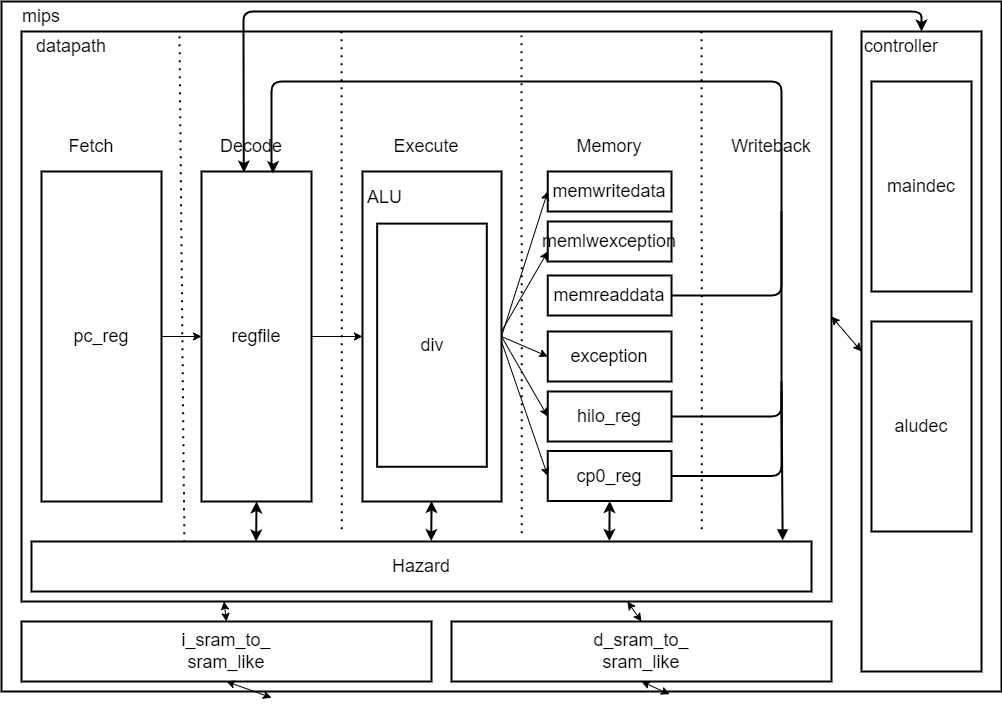

The diagram above was exported from draw.io. Its source (the exported page's mxGraphModel, read from the mxfile embedded in the PNG):
<mxGraphModel dx="1886" dy="782" grid="1" gridSize="10" guides="1" tooltips="1" connect="1" arrows="1" fold="1" page="1" pageScale="1" pageWidth="827" pageHeight="1169" math="0" shadow="0">
  <root>
    <mxCell id="0" />
    <mxCell id="1" parent="0" />
    <mxCell id="6" value="" style="rounded=0;whiteSpace=wrap;html=1;fontSize=18;strokeWidth=2;" parent="1" vertex="1">
      <mxGeometry x="-60" y="110" width="1000" height="690" as="geometry" />
    </mxCell>
    <mxCell id="7" value="mips" style="text;html=1;strokeColor=none;fillColor=none;align=center;verticalAlign=middle;whiteSpace=wrap;rounded=0;fontSize=18;" parent="1" vertex="1">
      <mxGeometry x="-50" y="110" width="60" height="30" as="geometry" />
    </mxCell>
    <mxCell id="8" value="" style="rounded=0;whiteSpace=wrap;html=1;fontSize=18;strokeWidth=2;" parent="1" vertex="1">
      <mxGeometry x="-40" y="140" width="810" height="570" as="geometry" />
    </mxCell>
    <mxCell id="9" value="" style="rounded=0;whiteSpace=wrap;html=1;fontSize=18;strokeWidth=2;" parent="1" vertex="1">
      <mxGeometry x="800" y="140" width="120" height="640" as="geometry" />
    </mxCell>
    <mxCell id="10" value="" style="endArrow=classic;startArrow=classic;html=1;fontSize=18;entryX=0;entryY=0.5;entryDx=0;entryDy=0;exitX=1;exitY=0.5;exitDx=0;exitDy=0;" parent="1" source="8" target="9" edge="1">
      <mxGeometry width="50" height="50" relative="1" as="geometry">
        <mxPoint x="270" y="420" as="sourcePoint" />
        <mxPoint x="320" y="370" as="targetPoint" />
      </mxGeometry>
    </mxCell>
    <mxCell id="11" value="i_sram_to_&lt;br&gt;sram_like" style="rounded=0;whiteSpace=wrap;html=1;fontSize=18;strokeWidth=2;" parent="1" vertex="1">
      <mxGeometry x="-40" y="730" width="410" height="60" as="geometry" />
    </mxCell>
    <mxCell id="12" value="d_sram_to_&lt;br&gt;sram_like" style="rounded=0;whiteSpace=wrap;html=1;fontSize=18;strokeWidth=2;" parent="1" vertex="1">
      <mxGeometry x="390" y="730" width="380" height="60" as="geometry" />
    </mxCell>
    <mxCell id="14" value="" style="endArrow=classic;startArrow=classic;html=1;fontSize=18;exitX=0.5;exitY=0;exitDx=0;exitDy=0;entryX=0.25;entryY=1;entryDx=0;entryDy=0;" parent="1" source="11" target="8" edge="1">
      <mxGeometry width="50" height="50" relative="1" as="geometry">
        <mxPoint x="270" y="410" as="sourcePoint" />
        <mxPoint x="203" y="260" as="targetPoint" />
      </mxGeometry>
    </mxCell>
    <mxCell id="15" value="" style="endArrow=classic;startArrow=classic;html=1;fontSize=18;exitX=0.5;exitY=0;exitDx=0;exitDy=0;" parent="1" source="12" target="8" edge="1">
      <mxGeometry width="50" height="50" relative="1" as="geometry">
        <mxPoint x="670" y="580" as="sourcePoint" />
        <mxPoint x="320" y="360" as="targetPoint" />
      </mxGeometry>
    </mxCell>
    <mxCell id="17" value="" style="endArrow=classic;startArrow=classic;html=1;fontSize=18;entryX=0.5;entryY=1;entryDx=0;entryDy=0;exitX=0.27;exitY=1.009;exitDx=0;exitDy=0;exitPerimeter=0;" parent="1" source="6" target="11" edge="1">
      <mxGeometry width="50" height="50" relative="1" as="geometry">
        <mxPoint x="270" y="410" as="sourcePoint" />
        <mxPoint x="320" y="360" as="targetPoint" />
      </mxGeometry>
    </mxCell>
    <mxCell id="19" value="" style="endArrow=classic;startArrow=classic;html=1;fontSize=18;entryX=0.5;entryY=1;entryDx=0;entryDy=0;exitX=0.668;exitY=1.004;exitDx=0;exitDy=0;exitPerimeter=0;" parent="1" source="6" target="12" edge="1">
      <mxGeometry width="50" height="50" relative="1" as="geometry">
        <mxPoint x="270" y="410" as="sourcePoint" />
        <mxPoint x="320" y="360" as="targetPoint" />
      </mxGeometry>
    </mxCell>
    <mxCell id="58" value="&lt;font style=&quot;font-size: 18px&quot;&gt;datapath&lt;/font&gt;" style="text;html=1;strokeColor=none;fillColor=none;align=center;verticalAlign=middle;whiteSpace=wrap;rounded=0;" vertex="1" parent="1">
      <mxGeometry x="-40" y="140" width="100" height="30" as="geometry" />
    </mxCell>
    <mxCell id="59" value="Hazard" style="rounded=0;whiteSpace=wrap;html=1;fontSize=18;strokeWidth=2;" vertex="1" parent="1">
      <mxGeometry x="-30" y="650" width="780" height="50" as="geometry" />
    </mxCell>
    <mxCell id="62" value="regfile" style="rounded=0;whiteSpace=wrap;html=1;fontSize=18;strokeWidth=2;" vertex="1" parent="1">
      <mxGeometry x="140" y="280" width="110" height="330" as="geometry" />
    </mxCell>
    <mxCell id="63" value="pc_reg" style="rounded=0;whiteSpace=wrap;html=1;fontSize=18;strokeWidth=2;" vertex="1" parent="1">
      <mxGeometry x="-20" y="280" width="120" height="330" as="geometry" />
    </mxCell>
    <mxCell id="65" value="hilo_reg" style="rounded=0;whiteSpace=wrap;html=1;fontSize=18;strokeWidth=2;" vertex="1" parent="1">
      <mxGeometry x="486.25" y="500" width="123.75" height="50" as="geometry" />
    </mxCell>
    <mxCell id="66" value="cp0_reg" style="rounded=0;whiteSpace=wrap;html=1;fontSize=18;strokeWidth=2;" vertex="1" parent="1">
      <mxGeometry x="486.25" y="559.5" width="123.75" height="50" as="geometry" />
    </mxCell>
    <mxCell id="67" value="exception" style="rounded=0;whiteSpace=wrap;html=1;fontSize=18;strokeWidth=2;" vertex="1" parent="1">
      <mxGeometry x="486.25" y="440" width="123.75" height="50" as="geometry" />
    </mxCell>
    <mxCell id="68" value="memwritedata" style="rounded=0;whiteSpace=wrap;html=1;fontSize=18;strokeWidth=2;" vertex="1" parent="1">
      <mxGeometry x="486.25" y="280" width="123.75" height="40" as="geometry" />
    </mxCell>
    <mxCell id="69" value="memreaddata" style="rounded=0;whiteSpace=wrap;html=1;fontSize=18;strokeWidth=2;" vertex="1" parent="1">
      <mxGeometry x="486.26" y="384" width="123.75" height="40" as="geometry" />
    </mxCell>
    <mxCell id="70" value="memlwexception" style="rounded=0;whiteSpace=wrap;html=1;fontSize=18;strokeWidth=2;" vertex="1" parent="1">
      <mxGeometry x="486.25" y="330" width="123.75" height="40" as="geometry" />
    </mxCell>
    <mxCell id="73" value="" style="group" vertex="1" connectable="0" parent="1">
      <mxGeometry x="300" y="280" width="140" height="330" as="geometry" />
    </mxCell>
    <mxCell id="64" value="" style="rounded=0;whiteSpace=wrap;html=1;fontSize=18;strokeWidth=2;" vertex="1" parent="73">
      <mxGeometry x="0.9790209790209791" width="139.02097902097904" height="330.00000000000006" as="geometry" />
    </mxCell>
    <mxCell id="71" value="ALU" style="text;html=1;strokeColor=none;fillColor=none;align=center;verticalAlign=middle;whiteSpace=wrap;rounded=0;fontSize=18;" vertex="1" parent="73">
      <mxGeometry width="46.99300699300699" height="52.10526315789473" as="geometry" />
    </mxCell>
    <mxCell id="72" value="div" style="rounded=0;whiteSpace=wrap;html=1;fontSize=18;strokeWidth=2;" vertex="1" parent="73">
      <mxGeometry x="15.664335664335665" y="52.10526315789473" width="109.65034965034965" height="243.1578947368421" as="geometry" />
    </mxCell>
    <mxCell id="74" value="controller" style="text;html=1;strokeColor=none;fillColor=none;align=center;verticalAlign=middle;whiteSpace=wrap;rounded=0;fontSize=18;" vertex="1" parent="1">
      <mxGeometry x="800" y="140" width="80" height="30" as="geometry" />
    </mxCell>
    <mxCell id="75" value="maindec" style="rounded=0;whiteSpace=wrap;html=1;fontSize=18;strokeWidth=2;" vertex="1" parent="1">
      <mxGeometry x="810" y="190" width="100" height="210" as="geometry" />
    </mxCell>
    <mxCell id="76" value="aludec" style="rounded=0;whiteSpace=wrap;html=1;fontSize=18;strokeWidth=2;" vertex="1" parent="1">
      <mxGeometry x="810" y="430" width="100" height="210" as="geometry" />
    </mxCell>
    <mxCell id="79" value="" style="endArrow=none;dashed=1;html=1;dashPattern=1 3;strokeWidth=2;fontSize=18;entryX=0.195;entryY=0.004;entryDx=0;entryDy=0;entryPerimeter=0;exitX=0.196;exitY=0.017;exitDx=0;exitDy=0;exitPerimeter=0;" edge="1" parent="1" source="59" target="8">
      <mxGeometry width="50" height="50" relative="1" as="geometry">
        <mxPoint x="229" y="640" as="sourcePoint" />
        <mxPoint x="560" y="470" as="targetPoint" />
      </mxGeometry>
    </mxCell>
    <mxCell id="80" value="Fetch" style="text;html=1;strokeColor=none;fillColor=none;align=center;verticalAlign=middle;whiteSpace=wrap;rounded=0;fontSize=18;" vertex="1" parent="1">
      <mxGeometry y="240" width="60" height="30" as="geometry" />
    </mxCell>
    <mxCell id="81" value="" style="endArrow=none;dashed=1;html=1;dashPattern=1 3;strokeWidth=2;fontSize=18;entryX=0.195;entryY=0.004;entryDx=0;entryDy=0;entryPerimeter=0;" edge="1" parent="1">
      <mxGeometry width="50" height="50" relative="1" as="geometry">
        <mxPoint x="280.3" y="637.72" as="sourcePoint" />
        <mxPoint x="280.00000000000006" y="139.99999999999997" as="targetPoint" />
      </mxGeometry>
    </mxCell>
    <mxCell id="82" value="Decode" style="text;html=1;strokeColor=none;fillColor=none;align=center;verticalAlign=middle;whiteSpace=wrap;rounded=0;fontSize=18;" vertex="1" parent="1">
      <mxGeometry x="160" y="240" width="60" height="30" as="geometry" />
    </mxCell>
    <mxCell id="83" value="Execute" style="text;html=1;strokeColor=none;fillColor=none;align=center;verticalAlign=middle;whiteSpace=wrap;rounded=0;fontSize=18;" vertex="1" parent="1">
      <mxGeometry x="335" y="240" width="60" height="30" as="geometry" />
    </mxCell>
    <mxCell id="84" value="" style="endArrow=none;dashed=1;html=1;dashPattern=1 3;strokeWidth=2;fontSize=18;entryX=0.195;entryY=0.004;entryDx=0;entryDy=0;entryPerimeter=0;" edge="1" parent="1">
      <mxGeometry width="50" height="50" relative="1" as="geometry">
        <mxPoint x="460.3000000000002" y="641.72" as="sourcePoint" />
        <mxPoint x="460" y="144" as="targetPoint" />
      </mxGeometry>
    </mxCell>
    <mxCell id="85" value="" style="endArrow=none;dashed=1;html=1;dashPattern=1 3;strokeWidth=2;fontSize=18;entryX=0.195;entryY=0.004;entryDx=0;entryDy=0;entryPerimeter=0;" edge="1" parent="1">
      <mxGeometry width="50" height="50" relative="1" as="geometry">
        <mxPoint x="640.3000000000002" y="637.72" as="sourcePoint" />
        <mxPoint x="640" y="140" as="targetPoint" />
      </mxGeometry>
    </mxCell>
    <mxCell id="86" value="Memory" style="text;html=1;strokeColor=none;fillColor=none;align=center;verticalAlign=middle;whiteSpace=wrap;rounded=0;fontSize=18;" vertex="1" parent="1">
      <mxGeometry x="518.13" y="240" width="60" height="30" as="geometry" />
    </mxCell>
    <mxCell id="87" value="Writeback" style="text;html=1;strokeColor=none;fillColor=none;align=center;verticalAlign=middle;whiteSpace=wrap;rounded=0;fontSize=18;" vertex="1" parent="1">
      <mxGeometry x="680" y="240" width="60" height="30" as="geometry" />
    </mxCell>
    <mxCell id="88" value="" style="endArrow=classic;html=1;fontSize=18;exitX=1;exitY=0.5;exitDx=0;exitDy=0;entryX=0;entryY=0.5;entryDx=0;entryDy=0;" edge="1" parent="1" source="63" target="62">
      <mxGeometry width="50" height="50" relative="1" as="geometry">
        <mxPoint x="470" y="520" as="sourcePoint" />
        <mxPoint x="520" y="470" as="targetPoint" />
      </mxGeometry>
    </mxCell>
    <mxCell id="89" value="" style="endArrow=classic;html=1;fontSize=18;exitX=1;exitY=0.5;exitDx=0;exitDy=0;entryX=0;entryY=0.5;entryDx=0;entryDy=0;" edge="1" parent="1" source="62" target="64">
      <mxGeometry width="50" height="50" relative="1" as="geometry">
        <mxPoint x="250" y="490" as="sourcePoint" />
        <mxPoint x="300" y="440" as="targetPoint" />
      </mxGeometry>
    </mxCell>
    <mxCell id="91" value="" style="endArrow=classic;html=1;fontSize=18;exitX=1;exitY=0.5;exitDx=0;exitDy=0;entryX=0;entryY=0.5;entryDx=0;entryDy=0;" edge="1" parent="1" source="64" target="68">
      <mxGeometry width="50" height="50" relative="1" as="geometry">
        <mxPoint x="440" y="490" as="sourcePoint" />
        <mxPoint x="490" y="440" as="targetPoint" />
      </mxGeometry>
    </mxCell>
    <mxCell id="92" value="" style="endArrow=classic;html=1;fontSize=18;entryX=0;entryY=0.75;entryDx=0;entryDy=0;" edge="1" parent="1" target="70">
      <mxGeometry width="50" height="50" relative="1" as="geometry">
        <mxPoint x="440" y="440" as="sourcePoint" />
        <mxPoint x="480" y="440" as="targetPoint" />
      </mxGeometry>
    </mxCell>
    <mxCell id="93" value="" style="endArrow=classic;html=1;fontSize=18;entryX=0;entryY=0.5;entryDx=0;entryDy=0;exitX=1;exitY=0.5;exitDx=0;exitDy=0;" edge="1" parent="1" source="64" target="67">
      <mxGeometry width="50" height="50" relative="1" as="geometry">
        <mxPoint x="440" y="490" as="sourcePoint" />
        <mxPoint x="490" y="440" as="targetPoint" />
      </mxGeometry>
    </mxCell>
    <mxCell id="97" value="" style="endArrow=classic;html=1;fontSize=18;entryX=0;entryY=0.5;entryDx=0;entryDy=0;exitX=1;exitY=0.5;exitDx=0;exitDy=0;" edge="1" parent="1" source="64" target="65">
      <mxGeometry width="50" height="50" relative="1" as="geometry">
        <mxPoint x="440" y="490" as="sourcePoint" />
        <mxPoint x="490" y="440" as="targetPoint" />
      </mxGeometry>
    </mxCell>
    <mxCell id="99" value="" style="endArrow=classic;html=1;fontSize=18;entryX=0;entryY=0.5;entryDx=0;entryDy=0;" edge="1" parent="1" target="66">
      <mxGeometry width="50" height="50" relative="1" as="geometry">
        <mxPoint x="440" y="450" as="sourcePoint" />
        <mxPoint x="520" y="470" as="targetPoint" />
      </mxGeometry>
    </mxCell>
    <mxCell id="100" value="" style="endArrow=classic;html=1;fontSize=18;exitX=1;exitY=0.5;exitDx=0;exitDy=0;entryX=0.651;entryY=0.005;entryDx=0;entryDy=0;edgeStyle=orthogonalEdgeStyle;strokeWidth=2;entryPerimeter=0;" edge="1" parent="1" source="69" target="62">
      <mxGeometry width="50" height="50" relative="1" as="geometry">
        <mxPoint x="470" y="520" as="sourcePoint" />
        <mxPoint x="640" y="404" as="targetPoint" />
        <Array as="points">
          <mxPoint x="720" y="404" />
          <mxPoint x="720" y="190" />
          <mxPoint x="210" y="190" />
          <mxPoint x="210" y="280" />
          <mxPoint x="212" y="280" />
        </Array>
      </mxGeometry>
    </mxCell>
    <mxCell id="102" value="" style="endArrow=classic;startArrow=classic;html=1;fontSize=18;strokeWidth=2;edgeStyle=orthogonalEdgeStyle;exitX=0.75;exitY=0;exitDx=0;exitDy=0;entryX=0.385;entryY=0.003;entryDx=0;entryDy=0;entryPerimeter=0;" edge="1" parent="1" source="74" target="62">
      <mxGeometry width="50" height="50" relative="1" as="geometry">
        <mxPoint x="470" y="520" as="sourcePoint" />
        <mxPoint x="520" y="470" as="targetPoint" />
        <Array as="points">
          <mxPoint x="860" y="120" />
          <mxPoint x="182" y="120" />
          <mxPoint x="182" y="137" />
          <mxPoint x="182" y="137" />
        </Array>
      </mxGeometry>
    </mxCell>
    <mxCell id="105" value="" style="endArrow=none;html=1;fontSize=18;strokeWidth=2;exitX=1;exitY=0.5;exitDx=0;exitDy=0;edgeStyle=orthogonalEdgeStyle;endFill=0;" edge="1" parent="1" source="65">
      <mxGeometry width="50" height="50" relative="1" as="geometry">
        <mxPoint x="480" y="480" as="sourcePoint" />
        <mxPoint x="720" y="320" as="targetPoint" />
      </mxGeometry>
    </mxCell>
    <mxCell id="107" value="" style="endArrow=none;html=1;fontSize=18;strokeWidth=2;exitX=1;exitY=0.5;exitDx=0;exitDy=0;edgeStyle=orthogonalEdgeStyle;" edge="1" parent="1" source="66">
      <mxGeometry width="50" height="50" relative="1" as="geometry">
        <mxPoint x="480" y="480" as="sourcePoint" />
        <mxPoint x="720" y="500" as="targetPoint" />
      </mxGeometry>
    </mxCell>
    <mxCell id="108" value="" style="endArrow=classic;startArrow=classic;html=1;fontSize=18;strokeWidth=2;entryX=0.5;entryY=1;entryDx=0;entryDy=0;exitX=0.288;exitY=0;exitDx=0;exitDy=0;exitPerimeter=0;" edge="1" parent="1" source="59" target="62">
      <mxGeometry width="50" height="50" relative="1" as="geometry">
        <mxPoint x="195" y="640" as="sourcePoint" />
        <mxPoint x="240" y="640" as="targetPoint" />
      </mxGeometry>
    </mxCell>
    <mxCell id="109" value="" style="endArrow=classic;startArrow=classic;html=1;fontSize=18;strokeWidth=2;entryX=0.5;entryY=1;entryDx=0;entryDy=0;exitX=0.288;exitY=0;exitDx=0;exitDy=0;exitPerimeter=0;" edge="1" parent="1">
      <mxGeometry width="50" height="50" relative="1" as="geometry">
        <mxPoint x="369.70999999999987" y="649.5" as="sourcePoint" />
        <mxPoint x="370.07" y="609.5" as="targetPoint" />
      </mxGeometry>
    </mxCell>
    <mxCell id="111" value="" style="endArrow=classic;startArrow=classic;html=1;fontSize=18;strokeWidth=2;exitX=0.288;exitY=0;exitDx=0;exitDy=0;exitPerimeter=0;entryX=0.5;entryY=1;entryDx=0;entryDy=0;" edge="1" parent="1" target="66">
      <mxGeometry width="50" height="50" relative="1" as="geometry">
        <mxPoint x="547.8499999999999" y="649.5" as="sourcePoint" />
        <mxPoint x="548" y="630" as="targetPoint" />
      </mxGeometry>
    </mxCell>
    <mxCell id="112" value="" style="endArrow=none;html=1;fontSize=18;strokeWidth=2;exitX=0.963;exitY=-0.02;exitDx=0;exitDy=0;exitPerimeter=0;startArrow=block;startFill=1;" edge="1" parent="1" source="59">
      <mxGeometry width="50" height="50" relative="1" as="geometry">
        <mxPoint x="520" y="540" as="sourcePoint" />
        <mxPoint x="720" y="490" as="targetPoint" />
      </mxGeometry>
    </mxCell>
  </root>
</mxGraphModel>